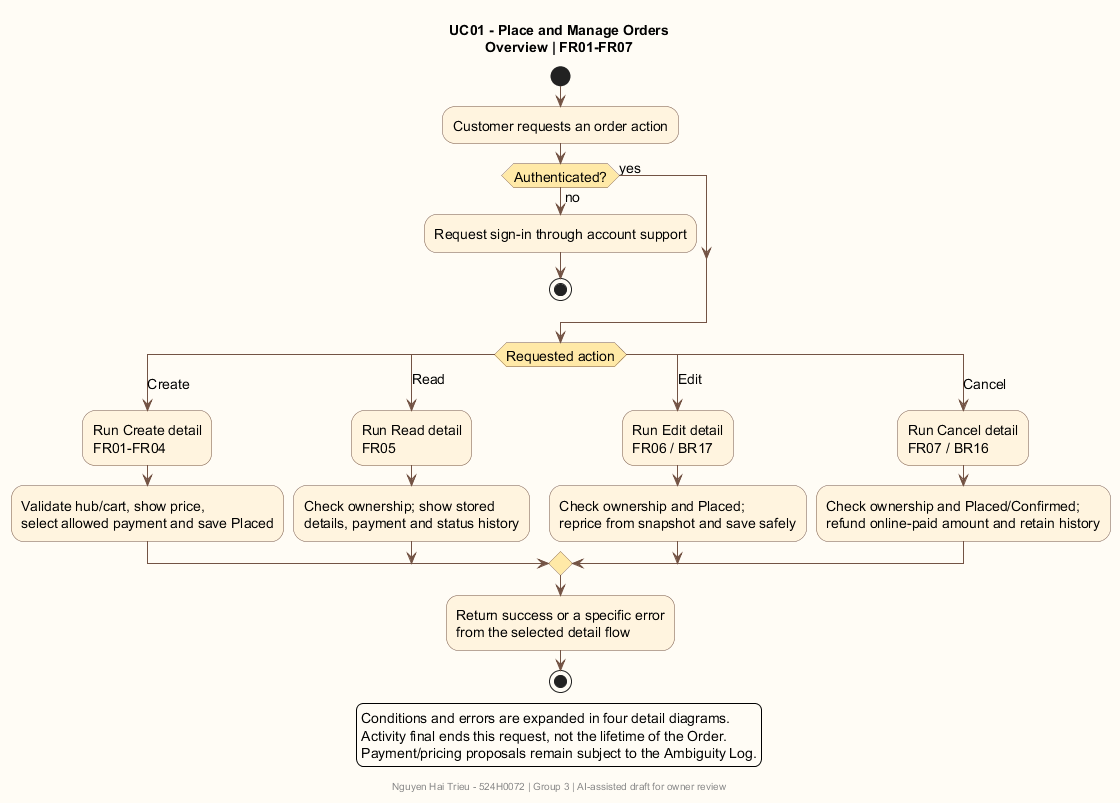

The diagram above was rendered by PlantUML. Its source (embedded in the PNG):
@startuml
title UC01 - Place and Manage Orders\nOverview | FR01-FR07
footer Nguyen Hai Trieu - 524H0072 | Group 3 | AI-assisted draft for owner review
skinparam backgroundColor #FFFCF5
skinparam shadowing false
skinparam defaultFontName SansSerif
skinparam defaultFontSize 14
skinparam activityBackgroundColor #FFF4DF
skinparam activityBorderColor #735344
skinparam activityDiamondBackgroundColor #FFE9A7
skinparam activityDiamondBorderColor #735344
skinparam ArrowColor #735344
start
:Customer requests an order action;
if (Authenticated?) then (yes)
else (no)
 :Request sign-in through account support;
 stop
endif
switch (Requested action)
case (Create)
 :Run Create detail\nFR01-FR04;
 :Validate hub/cart, show price,\nselect allowed payment and save Placed;
case (Read)
 :Run Read detail\nFR05;
 :Check ownership; show stored\ndetails, payment and status history;
case (Edit)
 :Run Edit detail\nFR06 / BR17;
 :Check ownership and Placed;\nreprice from snapshot and save safely;
case (Cancel)
 :Run Cancel detail\nFR07 / BR16;
 :Check ownership and Placed/Confirmed;\nrefund online-paid amount and retain history;
endswitch
:Return success or a specific error\nfrom the selected detail flow;
stop
legend bottom
  Conditions and errors are expanded in four detail diagrams.
  Activity final ends this request, not the lifetime of the Order.
  Payment/pricing proposals remain subject to the Ambiguity Log.
endlegend
@enduml